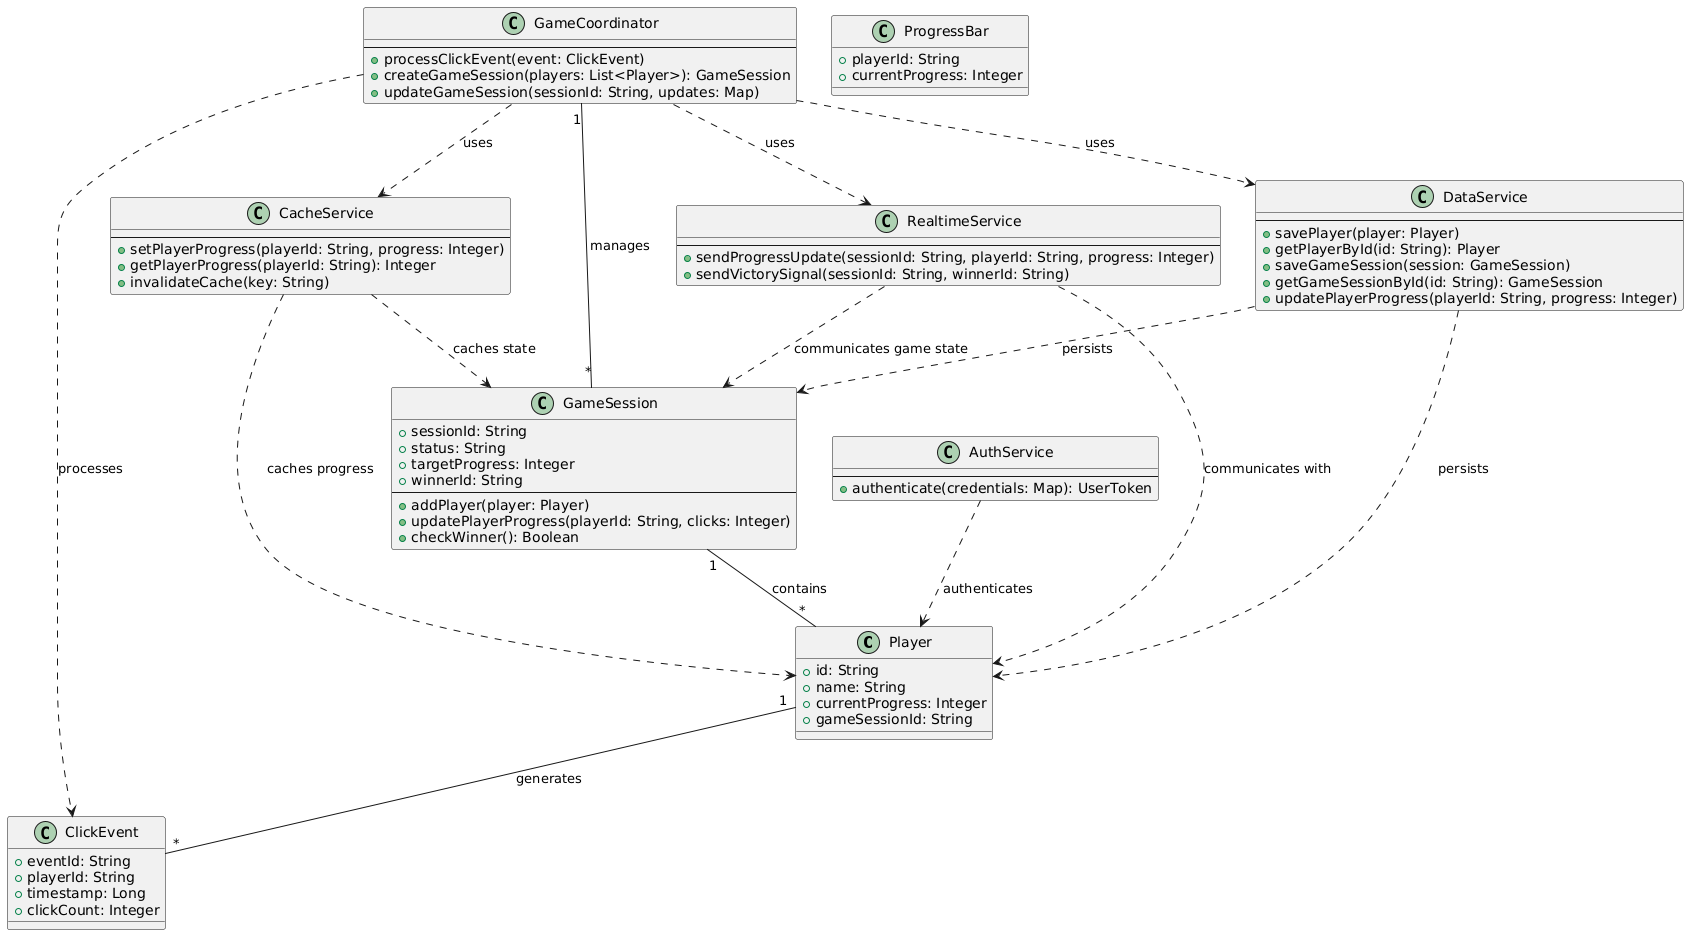

The diagram above was rendered by PlantUML. Its source (embedded in the PNG):
@startuml
class Player {
    + id: String
    + name: String
    + currentProgress: Integer
    + gameSessionId: String
}

class GameSession {
    + sessionId: String
    + status: String
    + targetProgress: Integer
    + winnerId: String
    --
    + addPlayer(player: Player)
    + updatePlayerProgress(playerId: String, clicks: Integer)
    + checkWinner(): Boolean
}

class ClickEvent {
    + eventId: String
    + playerId: String
    + timestamp: Long
    + clickCount: Integer
}

class ProgressBar {
    + playerId: String
    + currentProgress: Integer
}

class GameCoordinator {
    --
    + processClickEvent(event: ClickEvent)
    + createGameSession(players: List<Player>): GameSession
    + updateGameSession(sessionId: String, updates: Map)
}

class AuthService {
    --
    + authenticate(credentials: Map): UserToken
}

class DataService {
    --
    + savePlayer(player: Player)
    + getPlayerById(id: String): Player
    + saveGameSession(session: GameSession)
    + getGameSessionById(id: String): GameSession
    + updatePlayerProgress(playerId: String, progress: Integer)
}

class CacheService {
    --
    + setPlayerProgress(playerId: String, progress: Integer)
    + getPlayerProgress(playerId: String): Integer
    + invalidateCache(key: String)
}

class RealtimeService {
    --
    + sendProgressUpdate(sessionId: String, playerId: String, progress: Integer)
    + sendVictorySignal(sessionId: String, winnerId: String)
}

GameSession "1" -- "*" Player : contains
Player "1" -- "*" ClickEvent : generates
GameCoordinator "1" -- "*" GameSession : manages
GameCoordinator ..> ClickEvent : processes
GameCoordinator ..> DataService : uses
GameCoordinator ..> CacheService : uses
GameCoordinator ..> RealtimeService : uses
AuthService ..> Player : authenticates
DataService ..> Player : persists
DataService ..> GameSession : persists
CacheService ..> Player : caches progress
CacheService ..> GameSession : caches state
RealtimeService ..> Player : communicates with
RealtimeService ..> GameSession : communicates game state
@enduml